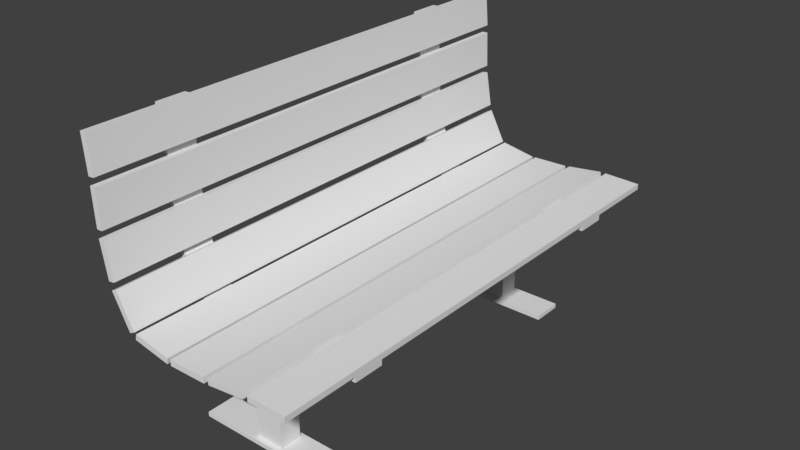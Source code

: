 # Source: Wooden_Bench.blend  (saved by Blender 2.79.0; exported with 4.5.12 LTS)
import bpy
from mathutils import Matrix  # noqa: F401  (used for matrix-valued properties, if any)

bpy.ops.wm.read_factory_settings(use_empty=True)
scene = bpy.context.scene
scene.name = 'Scene'

# ---- collections
col_collection_1 = bpy.data.collections.new('Collection 1'); scene.collection.children.link(col_collection_1)

# ---- world
world_world = bpy.data.worlds.new('World'); scene.world = world_world
world_world.color = (0.05088, 0.05088, 0.05088)
world_world.use_sun_shadow = False
world_world.sun_shadow_jitter_overblur = 0.0
world_world.cycles.sampling_method = 'MANUAL'

# ---- meshes
me_cube_001 = bpy.data.meshes.new('Cube.001')
me_cube_001.from_pydata([(0.2332, 0.7322, 0.3584), (0.2337, 0.7322, 0.3753), (0.3435, 0.7322, 0.3555), (0.3439, 0.7322, 0.3724), (0.2332, 0.0, 0.3584), (0.2337, 0.0, 0.3753), (0.3435, 0.0, 0.3555), (0.3439, 0.0, 0.3724), (0.1095, 0.7322, 0.3451), (0.1073, 0.7322, 0.3619), (0.2189, 0.7322, 0.3586), (0.2167, 0.7322, 0.3753), (0.1095, 0.0, 0.3451), (0.1073, 0.0, 0.3619), (0.2189, 0.0, 0.3586), (0.2167, 0.0, 0.3753), (-0.01629, 0.7322, 0.3407), (-0.01665, 0.7322, 0.3576), (0.094, 0.7322, 0.3428), (0.09364, 0.7322, 0.3598), (-0.01629, 0.0, 0.3407), (-0.01665, 0.0, 0.3576), (0.094, 0.0, 0.3428), (0.09364, 0.0, 0.3598), (-0.1375, 0.7322, 0.3595), (-0.1343, 0.7322, 0.3761), (-0.02906, 0.7322, 0.34), (-0.02584, 0.7322, 0.3566), (-0.1375, 0.0, 0.3595), (-0.1343, 0.0, 0.3761), (-0.02906, 0.0, 0.34), (-0.02584, 0.0, 0.3566), (-0.2062, 0.7322, 0.465), (-0.1905, 0.7322, 0.4726), (-0.1564, 0.7322, 0.3703), (-0.1407, 0.7322, 0.378), (-0.2062, 0.0, 0.465), (-0.1905, 0.0, 0.4726), (-0.1564, 0.0, 0.3703), (-0.1407, 0.0, 0.378), (-0.2297, 0.7322, 0.5915), (-0.2123, 0.7322, 0.5942), (-0.2121, 0.7322, 0.4868), (-0.1947, 0.7322, 0.4895), (-0.2297, 0.0, 0.5915), (-0.2123, 0.0, 0.5942), (-0.2121, 0.0, 0.4868), (-0.1947, 0.0, 0.4895), (-0.2353, 0.7322, 0.7207), (-0.2178, 0.7322, 0.7213), (-0.2311, 0.7322, 0.6146), (-0.2136, 0.7322, 0.6153), (-0.2353, 0.0, 0.7207), (-0.2178, 0.0, 0.7213), (-0.2311, 0.0, 0.6146), (-0.2136, 0.0, 0.6153), (-0.2443, 0.7322, 0.849), (-0.2268, 0.7322, 0.8503), (-0.2357, 0.7322, 0.7432), (-0.2182, 0.7322, 0.7446), (-0.2443, 0.0, 0.849), (-0.2268, 0.0, 0.8503), (-0.2357, 0.0, 0.7432), (-0.2182, 0.0, 0.7446), (0.2337, 0.4258, 0.3753), (0.2337, 0.5144, 0.3753), (0.3435, 0.4258, 0.3555), (0.3435, 0.5144, 0.3555), (0.2332, 0.5144, 0.3584), (0.2332, 0.4258, 0.3584), (0.3439, 0.5144, 0.3724), (0.3439, 0.4258, 0.3724), (0.1073, 0.4258, 0.3619), (0.1073, 0.5144, 0.3619), (0.2189, 0.4258, 0.3586), (0.2189, 0.5144, 0.3586), (0.1095, 0.5144, 0.3451), (0.1095, 0.4258, 0.3451), (0.2167, 0.5144, 0.3753), (0.2167, 0.4258, 0.3753), (-0.01665, 0.4258, 0.3576), (-0.01665, 0.5144, 0.3576), (0.094, 0.4258, 0.3428), (0.094, 0.5144, 0.3428), (-0.01629, 0.5144, 0.3407), (-0.01629, 0.4258, 0.3407), (0.09364, 0.5144, 0.3598), (0.09364, 0.4258, 0.3598), (-0.1343, 0.4258, 0.3761), (-0.1343, 0.5144, 0.3761), (-0.02906, 0.4258, 0.34), (-0.02906, 0.5144, 0.34), (-0.1375, 0.5144, 0.3595), (-0.1375, 0.4258, 0.3595), (-0.02584, 0.5144, 0.3566), (-0.02584, 0.4258, 0.3566), (-0.1905, 0.4258, 0.4726), (-0.1905, 0.5144, 0.4726), (-0.1564, 0.4258, 0.3703), (-0.1564, 0.5144, 0.3703), (-0.2062, 0.5144, 0.465), (-0.2062, 0.4258, 0.465), (-0.1407, 0.5144, 0.378), (-0.1407, 0.4258, 0.378), (-0.2123, 0.4258, 0.5942), (-0.2123, 0.5144, 0.5942), (-0.2121, 0.4258, 0.4868), (-0.2121, 0.5144, 0.4868), (-0.2297, 0.5144, 0.5915), (-0.2297, 0.4258, 0.5915), (-0.1947, 0.5144, 0.4895), (-0.1947, 0.4258, 0.4895), (-0.2178, 0.4258, 0.7213), (-0.2178, 0.5144, 0.7213), (-0.2311, 0.4258, 0.6146), (-0.2311, 0.5144, 0.6146), (-0.2353, 0.5144, 0.7207), (-0.2353, 0.4258, 0.7207), (-0.2136, 0.5144, 0.6153), (-0.2136, 0.4258, 0.6153), (-0.2268, 0.4258, 0.8503), (-0.2268, 0.5144, 0.8503), (-0.2357, 0.4258, 0.7432), (-0.2357, 0.5144, 0.7432), (-0.2443, 0.5144, 0.849), (-0.2443, 0.4258, 0.849), (-0.2182, 0.5144, 0.7446), (-0.2182, 0.4258, 0.7446), (0.343, 0.4258, 0.3387), (0.343, 0.5144, 0.3387), (0.2327, 0.5144, 0.3417), (0.2327, 0.4258, 0.3417), (0.2211, 0.4258, 0.3419), (0.2211, 0.5144, 0.3419), (0.1117, 0.5144, 0.3285), (0.1117, 0.4258, 0.3285), (0.08085, 0.4382, 0.3261), (0.08085, 0.502, 0.3261), (-0.002439, 0.502, 0.324), (-0.002439, 0.4382, 0.324), (-0.03226, 0.4258, 0.3236), (-0.03226, 0.5144, 0.3236), (-0.1464, 0.5144, 0.3467), (-0.1464, 0.4258, 0.3467), (-0.1656, 0.4258, 0.3588), (-0.1656, 0.5144, 0.3588), (-0.2217, 0.5144, 0.4574), (-0.2217, 0.4258, 0.4574), (-0.2293, 0.4258, 0.4841), (-0.2293, 0.5144, 0.4841), (-0.2469, 0.5144, 0.5888), (-0.2469, 0.4258, 0.5888), (-0.2485, 0.4258, 0.614), (-0.2485, 0.5144, 0.614), (-0.2527, 0.5144, 0.72), (-0.2527, 0.4258, 0.72), (-0.2531, 0.4258, 0.7419), (-0.2531, 0.5144, 0.7419), (-0.2617, 0.5144, 0.8477), (-0.2617, 0.4258, 0.8477), (0.09435, 0.4258, 0.3261), (0.09435, 0.5144, 0.3261), (-0.01594, 0.5144, 0.3239), (-0.01594, 0.4258, 0.3239), (0.08085, 0.4382, 0.01594), (0.08085, 0.502, 0.01594), (-0.002439, 0.502, 0.01594), (-0.002439, 0.4382, 0.01594), (0.08085, 0.4382, 0.002427), (0.08085, 0.502, 0.002427), (-0.002439, 0.502, 0.002427), (-0.002439, 0.4382, 0.002427), (0.09881, 0.4244, 0.01594), (0.09881, 0.5158, 0.01594), (-0.02039, 0.5158, 0.01594), (-0.02039, 0.4244, 0.01594), (0.09881, 0.4244, 0.002427), (0.09881, 0.5158, 0.002427), (-0.02039, 0.5158, 0.002427), (-0.02039, 0.4244, 0.002427), (0.2228, 0.4244, 0.01594), (0.2228, 0.5158, 0.01594), (0.2228, 0.4244, 0.002427), (0.2228, 0.5158, 0.002427), (-0.1734, 0.5158, 0.01594), (-0.1734, 0.4244, 0.01594), (-0.1734, 0.5158, 0.002427), (-0.1734, 0.4244, 0.002427)], [], [(68, 65, 1, 0), (0, 1, 3, 2), (71, 64, 5, 7), (69, 66, 6, 4), (66, 71, 7, 6), (76, 73, 9, 8), (8, 9, 11, 10), (79, 72, 13, 15), (77, 74, 14, 12), (74, 79, 15, 14), (84, 81, 17, 16), (16, 17, 19, 18), (87, 80, 21, 23), (85, 82, 22, 20), (82, 87, 23, 22), (92, 89, 25, 24), (24, 25, 27, 26), (95, 88, 29, 31), (93, 90, 30, 28), (90, 95, 31, 30), (100, 97, 33, 32), (32, 33, 35, 34), (103, 96, 37, 39), (101, 98, 38, 36), (98, 103, 39, 38), (108, 105, 41, 40), (40, 41, 43, 42), (111, 104, 45, 47), (109, 106, 46, 44), (106, 111, 47, 46), (116, 113, 49, 48), (48, 49, 51, 50), (119, 112, 53, 55), (117, 114, 54, 52), (114, 119, 55, 54), (124, 121, 57, 56), (56, 57, 59, 58), (127, 120, 61, 63), (125, 122, 62, 60), (122, 127, 63, 62), (2, 3, 70, 67), (67, 70, 71, 66), (0, 2, 67, 68), (66, 69, 131, 128), (3, 1, 65, 70), (70, 65, 64, 71), (4, 5, 64, 69), (69, 64, 65, 68), (10, 11, 78, 75), (75, 78, 79, 74), (8, 10, 75, 76), (131, 132, 133, 130), (11, 9, 73, 78), (78, 73, 72, 79), (12, 13, 72, 77), (77, 72, 73, 76), (18, 19, 86, 83), (83, 86, 87, 82), (16, 18, 83, 84), (163, 140, 141, 162), (19, 17, 81, 86), (86, 81, 80, 87), (20, 21, 80, 85), (85, 80, 81, 84), (26, 27, 94, 91), (91, 94, 95, 90), (24, 26, 91, 92), (90, 93, 143, 140), (27, 25, 89, 94), (94, 89, 88, 95), (28, 29, 88, 93), (93, 88, 89, 92), (34, 35, 102, 99), (99, 102, 103, 98), (32, 34, 99, 100), (100, 99, 145, 146), (35, 33, 97, 102), (102, 97, 96, 103), (36, 37, 96, 101), (101, 96, 97, 100), (42, 43, 110, 107), (107, 110, 111, 106), (40, 42, 107, 108), (151, 152, 153, 150), (43, 41, 105, 110), (110, 105, 104, 111), (44, 45, 104, 109), (109, 104, 105, 108), (50, 51, 118, 115), (115, 118, 119, 114), (48, 50, 115, 116), (114, 117, 155, 152), (51, 49, 113, 118), (118, 113, 112, 119), (52, 53, 112, 117), (117, 112, 113, 116), (58, 59, 126, 123), (123, 126, 127, 122), (56, 58, 123, 124), (122, 125, 159, 156), (59, 57, 121, 126), (126, 121, 120, 127), (60, 61, 120, 125), (125, 120, 121, 124), (130, 129, 128, 131), (69, 74, 132, 131), (67, 66, 128, 129), (68, 67, 129, 130), (134, 133, 132, 135), (76, 75, 133, 134), (74, 77, 135, 132), (135, 160, 161, 134), (136, 139, 167, 164), (77, 82, 160, 135), (84, 83, 161, 162), (82, 85, 163, 160), (142, 141, 140, 143), (143, 144, 145, 142), (85, 90, 140, 163), (92, 91, 141, 142), (146, 145, 144, 147), (98, 101, 147, 144), (147, 148, 149, 146), (93, 98, 144, 143), (150, 149, 148, 151), (101, 106, 148, 147), (108, 107, 149, 150), (106, 109, 151, 148), (154, 153, 152, 155), (155, 156, 157, 154), (109, 114, 152, 151), (116, 115, 153, 154), (158, 157, 156, 159), (125, 124, 158, 159), (117, 122, 156, 155), (124, 123, 157, 158), (130, 133, 75, 68), (68, 75, 74, 69), (134, 161, 83, 76), (76, 83, 82, 77), (162, 141, 91, 84), (84, 91, 90, 85), (142, 145, 99, 92), (92, 99, 98, 93), (146, 149, 107, 100), (100, 107, 106, 101), (150, 153, 115, 108), (108, 115, 114, 109), (154, 157, 123, 116), (116, 123, 122, 117), (136, 137, 161, 160), (138, 139, 163, 162), (137, 138, 162, 161), (139, 136, 160, 163), (166, 165, 173, 174), (139, 138, 166, 167), (138, 137, 165, 166), (137, 136, 164, 165), (170, 169, 168, 171), (168, 169, 177, 176), (169, 170, 178, 177), (167, 166, 174, 175), (178, 179, 187, 186), (174, 173, 177, 178), (177, 173, 181, 183), (172, 175, 179, 176), (171, 168, 176, 179), (165, 164, 172, 173), (170, 171, 179, 178), (164, 167, 175, 172), (181, 180, 182, 183), (176, 177, 183, 182), (173, 172, 180, 181), (172, 176, 182, 180), (185, 184, 186, 187), (175, 174, 184, 185), (174, 178, 186, 184), (179, 175, 185, 187)])
_uv = me_cube_001.uv_layers.new(name='UVMap')
_uv.uv.foreach_set('vector', [0.3437, 0.1982, 0.3437, 0.1895, 0.4564, 0.1895, 0.4564, 0.1982, 0.4564, 0.1982, 0.4651, 0.1983, 0.4651, 0.2553, 0.4564, 0.2553, 0.2979, 0.1324, 0.2979, 0.1895, 0.000262, 0.1895, 0.0002617, 0.1324, 0.2979, 0.1982, 0.2979, 0.2553, 0.0002617, 0.2553, 0.000262, 0.1982, 0.2979, 0.2553, 0.2979, 0.264, 0.0002617, 0.264, 0.0002617, 0.2553, 0.3437, 0.3304, 0.3437, 0.3216, 0.4564, 0.3216, 0.4564, 0.3304, 0.4564, 0.3304, 0.4651, 0.3303, 0.4651, 0.3873, 0.4564, 0.3874, 0.2979, 0.2646, 0.2979, 0.3216, 0.000262, 0.3216, 0.0002617, 0.2646, 0.2979, 0.3304, 0.2979, 0.3874, 0.0002617, 0.3874, 0.000262, 0.3304, 0.2979, 0.3874, 0.2979, 0.3961, 0.0002617, 0.3961, 0.0002617, 0.3874, 0.3437, 0.06608, 0.3437, 0.05733, 0.4564, 0.05733, 0.4564, 0.06608, 0.4564, 0.06608, 0.4651, 0.06606, 0.4651, 0.1231, 0.4564, 0.1231, 0.2979, 0.0002618, 0.2979, 0.05733, 0.0002617, 0.05733, 0.0002617, 0.0002617, 0.2979, 0.06608, 0.2979, 0.1231, 0.0002617, 0.1231, 0.0002617, 0.06608, 0.2979, 0.1231, 0.2979, 0.1319, 0.0002617, 0.1319, 0.0002617, 0.1231, 0.3437, 0.4624, 0.3437, 0.4537, 0.4564, 0.4537, 0.4564, 0.4624, 0.4564, 0.4624, 0.4651, 0.4625, 0.4651, 0.5195, 0.4564, 0.5194, 0.2979, 0.3967, 0.2979, 0.4537, 0.000262, 0.4537, 0.0002617, 0.3967, 0.2979, 0.4624, 0.2979, 0.5194, 0.0002618, 0.5194, 0.000262, 0.4624, 0.2979, 0.5194, 0.2979, 0.5282, 0.0002619, 0.5282, 0.0002618, 0.5194, 0.3437, 0.5931, 0.3437, 0.584, 0.4564, 0.584, 0.4564, 0.5931, 0.4564, 0.5931, 0.4654, 0.5933, 0.4654, 0.6487, 0.4564, 0.6484, 0.2979, 0.5287, 0.2979, 0.584, 0.0002618, 0.584, 0.0002618, 0.5287, 0.2979, 0.5931, 0.2979, 0.6484, 0.0002617, 0.6484, 0.0002618, 0.5931, 0.2979, 0.6484, 0.2979, 0.6574, 0.0002617, 0.6574, 0.0002617, 0.6484, 0.3437, 0.722, 0.3437, 0.7129, 0.4564, 0.7129, 0.4564, 0.722, 0.4564, 0.722, 0.4655, 0.7221, 0.4655, 0.777, 0.4564, 0.7769, 0.2979, 0.6579, 0.2979, 0.7129, 0.0002619, 0.7129, 0.0002617, 0.6579, 0.2979, 0.722, 0.2979, 0.7769, 0.0002617, 0.7769, 0.0002619, 0.722, 0.2979, 0.7769, 0.2979, 0.786, 0.0002617, 0.786, 0.0002617, 0.7769, 0.8091, 0.2001, 0.8091, 0.191, 0.9218, 0.191, 0.9218, 0.2001, 0.9218, 0.2001, 0.9309, 0.2001, 0.9309, 0.255, 0.9218, 0.255, 0.7633, 0.1361, 0.7633, 0.191, 0.4657, 0.191, 0.4657, 0.1361, 0.7633, 0.2001, 0.7633, 0.255, 0.4657, 0.255, 0.4657, 0.2001, 0.7633, 0.255, 0.7633, 0.264, 0.4657, 0.264, 0.4657, 0.255, 0.3437, 0.8505, 0.3437, 0.8414, 0.4564, 0.8414, 0.4564, 0.8505, 0.4564, 0.8505, 0.4655, 0.8506, 0.4655, 0.9055, 0.4564, 0.9054, 0.2979, 0.7865, 0.2979, 0.8414, 0.0002617, 0.8414, 0.0002617, 0.7865, 0.2979, 0.8505, 0.2979, 0.9054, 0.0002617, 0.9054, 0.0002617, 0.8505, 0.2979, 0.9054, 0.2979, 0.9145, 0.0002617, 0.9145, 0.0002617, 0.9054, 0.4564, 0.2553, 0.4564, 0.264, 0.3437, 0.264, 0.3437, 0.2553, 0.3437, 0.2553, 0.3437, 0.264, 0.2979, 0.264, 0.2979, 0.2553, 0.4564, 0.1982, 0.4564, 0.2553, 0.3437, 0.2553, 0.3437, 0.1982, 0.9977, 0.1447, 0.9982, 0.2021, 0.9895, 0.2024, 0.989, 0.1448, 0.4564, 0.1324, 0.4564, 0.1895, 0.3437, 0.1895, 0.3437, 0.1324, 0.3437, 0.1324, 0.3437, 0.1895, 0.2979, 0.1895, 0.2979, 0.1324, 0.000262, 0.1982, 0.000262, 0.1895, 0.2979, 0.1895, 0.2979, 0.1982, 0.2979, 0.1982, 0.2979, 0.1895, 0.3437, 0.1895, 0.3437, 0.1982, 0.4564, 0.3874, 0.4564, 0.3961, 0.3437, 0.3961, 0.3437, 0.3874, 0.3437, 0.3874, 0.3437, 0.3961, 0.2979, 0.3961, 0.2979, 0.3874, 0.4564, 0.3304, 0.4564, 0.3874, 0.3437, 0.3874, 0.3437, 0.3304, 0.9895, 0.2024, 0.9897, 0.2086, 0.9421, 0.2083, 0.9422, 0.2022, 0.4564, 0.2646, 0.4564, 0.3216, 0.3437, 0.3216, 0.3437, 0.2646, 0.3437, 0.2646, 0.3437, 0.3216, 0.2979, 0.3216, 0.2979, 0.2646, 0.000262, 0.3304, 0.000262, 0.3216, 0.2979, 0.3216, 0.2979, 0.3304, 0.2979, 0.3304, 0.2979, 0.3216, 0.3437, 0.3216, 0.3437, 0.3304, 0.4564, 0.1231, 0.4564, 0.1319, 0.3437, 0.1319, 0.3437, 0.1231, 0.3437, 0.1231, 0.3437, 0.1319, 0.2979, 0.1319, 0.2979, 0.1231, 0.4564, 0.06608, 0.4564, 0.1231, 0.3437, 0.1231, 0.3437, 0.06608, 0.9886, 0.3307, 0.9882, 0.3386, 0.9447, 0.3392, 0.9442, 0.3311, 0.4564, 0.0002618, 0.4564, 0.05733, 0.3437, 0.05733, 0.3437, 0.0002618, 0.3437, 0.0002618, 0.3437, 0.05733, 0.2979, 0.05733, 0.2979, 0.0002618, 0.0002617, 0.06608, 0.0002617, 0.05733, 0.2979, 0.05733, 0.2979, 0.06608, 0.2979, 0.06608, 0.2979, 0.05733, 0.3437, 0.05733, 0.3437, 0.06608, 0.4564, 0.5194, 0.4564, 0.5282, 0.3437, 0.5282, 0.3437, 0.5194, 0.3437, 0.5194, 0.3437, 0.5282, 0.2979, 0.5282, 0.2979, 0.5194, 0.4564, 0.4624, 0.4564, 0.5194, 0.3437, 0.5194, 0.3437, 0.4624, 0.9965, 0.3379, 0.9938, 0.3929, 0.9863, 0.3943, 0.9882, 0.3386, 0.4564, 0.3967, 0.4564, 0.4537, 0.3437, 0.4537, 0.3437, 0.3967, 0.3437, 0.3967, 0.3437, 0.4537, 0.2979, 0.4537, 0.2979, 0.3967, 0.000262, 0.4624, 0.000262, 0.4537, 0.2979, 0.4537, 0.2979, 0.4624, 0.2979, 0.4624, 0.2979, 0.4537, 0.3437, 0.4537, 0.3437, 0.4624, 0.4564, 0.6484, 0.4564, 0.6574, 0.3437, 0.6574, 0.3437, 0.6484, 0.3437, 0.6484, 0.3437, 0.6574, 0.2979, 0.6574, 0.2979, 0.6484, 0.4564, 0.5931, 0.4564, 0.6484, 0.3437, 0.6484, 0.3437, 0.5931, 0.9353, 0.4619, 0.9398, 0.4065, 0.9473, 0.4058, 0.9443, 0.4616, 0.4564, 0.5287, 0.4564, 0.584, 0.3437, 0.584, 0.3437, 0.5287, 0.3437, 0.5287, 0.3437, 0.584, 0.2979, 0.584, 0.2979, 0.5287, 0.0002618, 0.5931, 0.0002618, 0.584, 0.2979, 0.584, 0.2979, 0.5931, 0.2979, 0.5931, 0.2979, 0.584, 0.3437, 0.584, 0.3437, 0.5931, 0.4564, 0.7769, 0.4564, 0.786, 0.3437, 0.786, 0.3437, 0.7769, 0.3437, 0.7769, 0.3437, 0.786, 0.2979, 0.786, 0.2979, 0.7769, 0.4564, 0.722, 0.4564, 0.7769, 0.3437, 0.7769, 0.3437, 0.722, 0.9895, 0.5305, 0.9898, 0.544, 0.9423, 0.5438, 0.9427, 0.5304, 0.4564, 0.6579, 0.4564, 0.7129, 0.3437, 0.7129, 0.3437, 0.6579, 0.3437, 0.6579, 0.3437, 0.7129, 0.2979, 0.7129, 0.2979, 0.6579, 0.0002619, 0.722, 0.0002619, 0.7129, 0.2979, 0.7129, 0.2979, 0.722, 0.2979, 0.722, 0.2979, 0.7129, 0.3437, 0.7129, 0.3437, 0.722, 0.9218, 0.255, 0.9218, 0.264, 0.8091, 0.264, 0.8091, 0.255, 0.8091, 0.255, 0.8091, 0.264, 0.7633, 0.264, 0.7633, 0.255, 0.9218, 0.2001, 0.9218, 0.255, 0.8091, 0.255, 0.8091, 0.2001, 0.9993, 0.5436, 0.9995, 0.6015, 0.99, 0.6015, 0.9898, 0.544, 0.9218, 0.1361, 0.9218, 0.191, 0.8091, 0.191, 0.8091, 0.1361, 0.8091, 0.1361, 0.8091, 0.191, 0.7633, 0.191, 0.7633, 0.1361, 0.4657, 0.2001, 0.4657, 0.191, 0.7633, 0.191, 0.7633, 0.2001, 0.7633, 0.2001, 0.7633, 0.191, 0.8091, 0.191, 0.8091, 0.2001, 0.4564, 0.9054, 0.4564, 0.9145, 0.3437, 0.9145, 0.3437, 0.9054, 0.3437, 0.9054, 0.3437, 0.9145, 0.2979, 0.9145, 0.2979, 0.9054, 0.4564, 0.8505, 0.4564, 0.9054, 0.3437, 0.9054, 0.3437, 0.8505, 0.9997, 0.6139, 0.9988, 0.6721, 0.9894, 0.672, 0.9901, 0.6137, 0.4564, 0.7865, 0.4564, 0.8414, 0.3437, 0.8414, 0.3437, 0.7865, 0.3437, 0.7865, 0.3437, 0.8414, 0.2979, 0.8414, 0.2979, 0.7865, 0.0002617, 0.8505, 0.0002617, 0.8414, 0.2979, 0.8414, 0.2979, 0.8505, 0.2979, 0.8505, 0.2979, 0.8414, 0.3437, 0.8414, 0.3437, 0.8505, 0.9422, 0.2022, 0.9431, 0.1448, 0.989, 0.1448, 0.9895, 0.2024, 0.9982, 0.2021, 0.9985, 0.2094, 0.9897, 0.2086, 0.9895, 0.2024, 0.9431, 0.1361, 0.989, 0.1361, 0.989, 0.1448, 0.9431, 0.1448, 0.9336, 0.2018, 0.9344, 0.1446, 0.9431, 0.1448, 0.9422, 0.2022, 0.9435, 0.2664, 0.9421, 0.2083, 0.9897, 0.2086, 0.9886, 0.2664, 0.9347, 0.2668, 0.9333, 0.209, 0.9421, 0.2083, 0.9435, 0.2664, 0.9985, 0.2094, 0.9972, 0.2667, 0.9886, 0.2664, 0.9897, 0.2086, 0.9886, 0.2664, 0.9883, 0.2752, 0.9438, 0.2754, 0.9435, 0.2664, 0.5852, 0.5282, 0.5421, 0.5271, 0.5421, 0.3677, 0.5852, 0.3677, 0.9972, 0.2667, 0.9968, 0.2748, 0.9883, 0.2752, 0.9886, 0.2664, 0.9355, 0.3317, 0.9352, 0.2751, 0.9438, 0.2754, 0.9442, 0.3311, 0.9968, 0.2748, 0.9971, 0.3312, 0.9886, 0.3307, 0.9883, 0.2752, 0.9468, 0.3956, 0.9447, 0.3392, 0.9882, 0.3386, 0.9863, 0.3943, 0.9863, 0.3943, 0.9859, 0.4043, 0.9473, 0.4058, 0.9468, 0.3956, 0.9971, 0.3312, 0.9965, 0.3379, 0.9882, 0.3386, 0.9886, 0.3307, 0.9392, 0.3943, 0.9363, 0.3385, 0.9447, 0.3392, 0.9468, 0.3956, 0.9443, 0.4616, 0.9473, 0.4058, 0.9859, 0.4043, 0.9885, 0.461, 0.9935, 0.405, 0.9976, 0.4614, 0.9885, 0.461, 0.9859, 0.4043, 0.9885, 0.461, 0.9891, 0.475, 0.9437, 0.4753, 0.9443, 0.4616, 0.9938, 0.3929, 0.9935, 0.405, 0.9859, 0.4043, 0.9863, 0.3943, 0.9427, 0.5304, 0.9437, 0.4753, 0.9891, 0.475, 0.9895, 0.5305, 0.9976, 0.4614, 0.9983, 0.474, 0.9891, 0.475, 0.9885, 0.461, 0.9334, 0.5307, 0.9346, 0.4742, 0.9437, 0.4753, 0.9427, 0.5304, 0.9983, 0.474, 0.9989, 0.5308, 0.9895, 0.5305, 0.9891, 0.475, 0.9413, 0.6012, 0.9423, 0.5438, 0.9898, 0.544, 0.99, 0.6015, 0.99, 0.6015, 0.9901, 0.6137, 0.941, 0.6132, 0.9413, 0.6012, 0.9989, 0.5308, 0.9993, 0.5436, 0.9898, 0.544, 0.9895, 0.5305, 0.9319, 0.601, 0.9329, 0.5434, 0.9423, 0.5438, 0.9413, 0.6012, 0.941, 0.6717, 0.941, 0.6132, 0.9901, 0.6137, 0.9894, 0.672, 0.9893, 0.6815, 0.941, 0.6812, 0.941, 0.6717, 0.9894, 0.672, 0.9995, 0.6015, 0.9997, 0.6139, 0.9901, 0.6137, 0.99, 0.6015, 0.9315, 0.6717, 0.9314, 0.6133, 0.941, 0.6132, 0.941, 0.6717, 0.9422, 0.2022, 0.9421, 0.2083, 0.9333, 0.209, 0.9336, 0.2018, 0.5115, 0.2972, 0.5115, 0.3046, 0.4657, 0.3046, 0.4657, 0.2972, 0.9435, 0.2664, 0.9438, 0.2754, 0.9352, 0.2751, 0.9347, 0.2668, 0.5115, 0.2886, 0.5115, 0.2967, 0.4657, 0.2967, 0.4657, 0.2886, 0.9442, 0.3311, 0.9447, 0.3392, 0.9363, 0.3385, 0.9355, 0.3317, 0.5115, 0.3051, 0.5115, 0.3117, 0.4657, 0.3117, 0.4657, 0.3051, 0.9468, 0.3956, 0.9473, 0.4058, 0.9398, 0.4065, 0.9392, 0.3943, 0.5115, 0.2768, 0.5115, 0.288, 0.4657, 0.288, 0.4657, 0.2768, 0.9443, 0.4616, 0.9437, 0.4753, 0.9346, 0.4742, 0.9353, 0.4619, 0.5115, 0.2646, 0.5115, 0.2762, 0.4657, 0.2762, 0.4657, 0.2646, 0.9427, 0.5304, 0.9423, 0.5438, 0.9329, 0.5434, 0.9334, 0.5307, 0.5115, 0.1094, 0.5115, 0.1214, 0.4657, 0.1214, 0.4657, 0.1094, 0.9413, 0.6012, 0.941, 0.6132, 0.9314, 0.6133, 0.9319, 0.601, 0.5115, 0.1219, 0.5115, 0.1336, 0.4657, 0.1336, 0.4657, 0.1219, 0.9821, 0.282, 0.9501, 0.2822, 0.9438, 0.2754, 0.9883, 0.2752, 0.9504, 0.3242, 0.9824, 0.324, 0.9886, 0.3307, 0.9442, 0.3311, 0.9501, 0.2822, 0.9504, 0.3242, 0.9442, 0.3311, 0.9438, 0.2754, 0.9824, 0.324, 0.9821, 0.282, 0.9883, 0.2752, 0.9886, 0.3307, 0.5611, 0.1017, 0.6042, 0.1017, 0.6135, 0.1088, 0.5518, 0.1088, 0.5421, 0.5271, 0.509, 0.5271, 0.509, 0.3677, 0.5421, 0.3677, 0.509, 0.5271, 0.4659, 0.5282, 0.4659, 0.3677, 0.509, 0.3677, 0.6182, 0.5282, 0.5852, 0.5282, 0.5852, 0.3677, 0.6182, 0.3677, 0.5611, 0.01438, 0.6042, 0.01438, 0.6042, 0.04743, 0.5611, 0.04743, 0.6042, 0.04743, 0.6042, 0.01438, 0.6135, 0.007254, 0.6135, 0.05455, 0.6042, 0.01438, 0.5611, 0.01438, 0.5518, 0.007254, 0.6135, 0.007254, 0.5611, 0.06867, 0.5611, 0.1017, 0.5518, 0.1088, 0.5518, 0.06155, 0.5518, 0.007254, 0.5518, 0.05455, 0.4727, 0.05456, 0.4727, 0.007254, 0.5518, 0.0002619, 0.6135, 0.0002618, 0.6135, 0.007254, 0.5518, 0.007254, 0.6135, 0.007254, 0.6135, 0.0002618, 0.6776, 0.0002617, 0.6776, 0.007254, 0.6135, 0.06155, 0.5518, 0.06155, 0.5518, 0.05455, 0.6135, 0.05455, 0.5611, 0.04743, 0.6042, 0.04743, 0.6135, 0.05455, 0.5518, 0.05455, 0.6042, 0.1017, 0.6042, 0.06867, 0.6135, 0.06155, 0.6135, 0.1088, 0.5611, 0.01438, 0.5611, 0.04743, 0.5518, 0.05455, 0.5518, 0.007254, 0.6042, 0.06867, 0.5611, 0.06867, 0.5518, 0.06155, 0.6135, 0.06155, 0.6846, 0.007254, 0.6846, 0.05455, 0.6776, 0.05455, 0.6776, 0.007254, 0.6135, 0.05455, 0.6135, 0.007254, 0.6776, 0.007254, 0.6776, 0.05455, 0.6135, 0.1088, 0.6135, 0.06155, 0.6776, 0.06155, 0.6776, 0.1088, 0.6135, 0.06155, 0.6135, 0.05455, 0.6776, 0.05455, 0.6776, 0.06155, 0.4657, 0.05456, 0.4657, 0.007254, 0.4727, 0.007254, 0.4727, 0.05456, 0.5518, 0.06155, 0.5518, 0.1088, 0.4727, 0.1088, 0.4727, 0.06155, 0.5518, 0.0002619, 0.5518, 0.007254, 0.4727, 0.007254, 0.4727, 0.0002621, 0.5518, 0.05455, 0.5518, 0.06155, 0.4727, 0.06155, 0.4727, 0.05456])
me_cube_001.use_remesh_preserve_volume = False
me_cube_001.use_remesh_preserve_attributes = False
me_cube_001.use_mirror_vertex_groups = False
me_cube_001.update()

# ---- objects
ob_bench = bpy.data.objects.new('Bench', me_cube_001)

# ---- transforms, parenting, visibility, modifiers, constraints
ob_bench.location = (-0.03802, 0.01735, -0.3587)
ob_bench.lineart.crease_threshold = 0.0
_m = ob_bench.modifiers.new('Mirror', 'MIRROR')
_m.use_axis = (False, True, False)
_m.use_clip = True

# ---- collection membership
col_collection_1.objects.link(ob_bench)

# ---- scene / render settings (as saved in the file)
scene.frame_start = 1; scene.frame_end = 250; scene.frame_set(1)
scene.render.engine = 'BLENDER_EEVEE_NEXT'
scene.render.resolution_percentage = 50
scene.render.dither_intensity = 0.0
scene.cycles.use_denoising = False
scene.cycles.samples = 128
scene.cycles.sampling_pattern = 'TABULATED_SOBOL'
scene.cycles.use_adaptive_sampling = False
scene.cycles.use_light_tree = False
scene.cycles.blur_glossy = 0.0
scene.cycles.sample_clamp_indirect = 0.0
scene.view_settings.view_transform = 'Standard'
bpy.context.view_layer.update()

# ---- added for rendering (the .blend has no active camera and no usable light): camera, sun
cam_auto = bpy.data.cameras.new('AutoCamera')
cam_auto.lens = 50.0
cam_auto.sensor_width = 36.0
cam_auto.clip_end = 1000.0
ob_auto_camera = bpy.data.objects.new('AutoCamera', cam_auto)
scene.collection.objects.link(ob_auto_camera)
ob_auto_camera.location = (1.66596, -1.97806, 1.39798)
ob_auto_camera.rotation_euler = (1.09748, -7.21219e-08, 0.694738)
scene.camera = ob_auto_camera
light_auto_sun = bpy.data.lights.new('AutoSun', 'SUN')
light_auto_sun.energy = 3.0
light_auto_sun.angle = 0.0523599
ob_auto_sun = bpy.data.objects.new('AutoSun', light_auto_sun)
scene.collection.objects.link(ob_auto_sun)
ob_auto_sun.rotation_euler = (0.872665, 0.174533, 0.523599)
bpy.context.view_layer.update()
